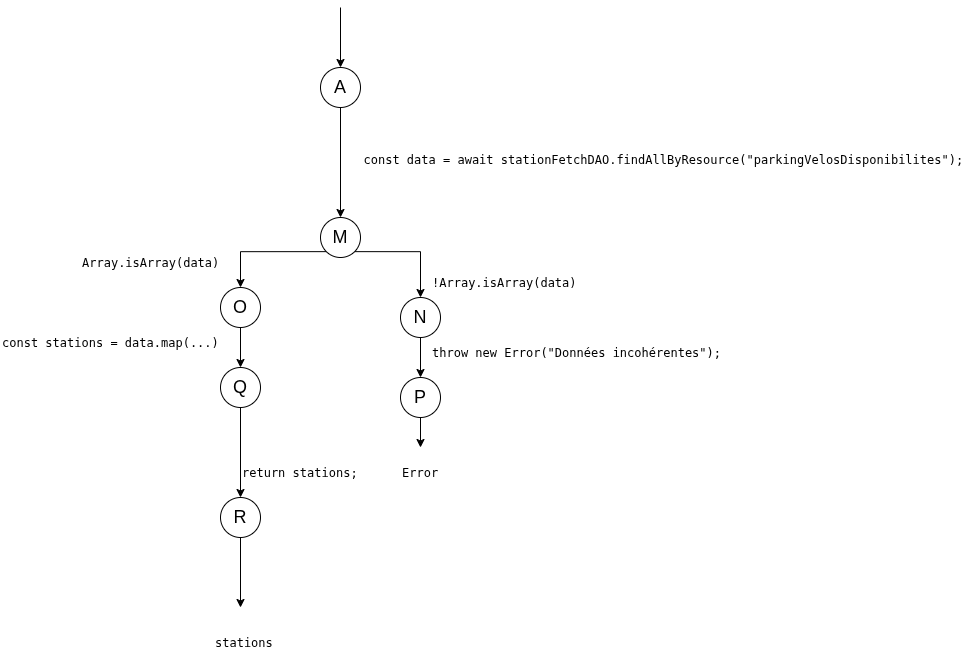

The diagram above was exported from draw.io. Its source (the exported page's mxGraphModel, read from the mxfile embedded in the PNG):
<mxGraphModel dx="2590" dy="1863" grid="1" gridSize="10" guides="1" tooltips="1" connect="1" arrows="1" fold="1" page="1" pageScale="1" pageWidth="827" pageHeight="1169" math="0" shadow="0">
  <root>
    <mxCell id="0" />
    <mxCell id="1" parent="0" />
    <mxCell id="jLM6nUX6I9OCsD6fMEo8-5" value="&lt;div style=&quot;&quot;&gt;&lt;pre style=&quot;&quot;&gt;&lt;font face=&quot;JetBrains Mono, monospace&quot;&gt;            const data = await stationFetchDAO.findAllByResource(&quot;parkingVelosDisponibilites&quot;);&lt;/font&gt;&lt;span style=&quot;font-family: &amp;quot;JetBrains Mono&amp;quot;, monospace;&quot;&gt;&lt;br/&gt;&lt;/span&gt;&lt;/pre&gt;&lt;div&gt;&lt;br&gt;&lt;/div&gt;&lt;/div&gt;" style="text;html=1;whiteSpace=wrap;strokeColor=none;fillColor=none;align=center;verticalAlign=middle;rounded=0;labelBackgroundColor=none;fontColor=default;" parent="1" vertex="1">
      <mxGeometry x="530" y="500" width="240" height="40" as="geometry" />
    </mxCell>
    <mxCell id="69" style="edgeStyle=orthogonalEdgeStyle;rounded=0;orthogonalLoop=1;jettySize=auto;html=1;exitX=0;exitY=1;exitDx=0;exitDy=0;entryX=0.5;entryY=0;entryDx=0;entryDy=0;labelBackgroundColor=none;fontColor=default;" parent="1" source="24" target="60" edge="1">
      <mxGeometry relative="1" as="geometry" />
    </mxCell>
    <mxCell id="70" style="edgeStyle=orthogonalEdgeStyle;rounded=0;orthogonalLoop=1;jettySize=auto;html=1;exitX=1;exitY=1;exitDx=0;exitDy=0;labelBackgroundColor=none;fontColor=default;" parent="1" source="24" target="67" edge="1">
      <mxGeometry relative="1" as="geometry" />
    </mxCell>
    <mxCell id="24" value="&lt;span style=&quot;font-size: 18px;&quot;&gt;M&lt;/span&gt;" style="ellipse;whiteSpace=wrap;html=1;aspect=fixed;labelBackgroundColor=none;fontColor=default;" parent="1" vertex="1">
      <mxGeometry x="350" y="570" width="40" height="40" as="geometry" />
    </mxCell>
    <mxCell id="85" style="edgeStyle=orthogonalEdgeStyle;rounded=0;orthogonalLoop=1;jettySize=auto;html=1;exitX=0.5;exitY=1;exitDx=0;exitDy=0;entryX=0.5;entryY=0;entryDx=0;entryDy=0;labelBackgroundColor=none;fontColor=default;" parent="1" source="60" target="83" edge="1">
      <mxGeometry relative="1" as="geometry" />
    </mxCell>
    <mxCell id="60" value="&lt;span style=&quot;font-size: 18px;&quot;&gt;O&lt;/span&gt;" style="ellipse;whiteSpace=wrap;html=1;aspect=fixed;labelBackgroundColor=none;fontColor=default;" parent="1" vertex="1">
      <mxGeometry x="250" y="640" width="40" height="40" as="geometry" />
    </mxCell>
    <mxCell id="78" style="edgeStyle=orthogonalEdgeStyle;rounded=0;orthogonalLoop=1;jettySize=auto;html=1;exitX=0.5;exitY=1;exitDx=0;exitDy=0;labelBackgroundColor=none;fontColor=default;" parent="1" source="67" target="75" edge="1">
      <mxGeometry relative="1" as="geometry" />
    </mxCell>
    <mxCell id="67" value="&lt;span style=&quot;font-size: 18px;&quot;&gt;N&lt;/span&gt;" style="ellipse;whiteSpace=wrap;html=1;aspect=fixed;labelBackgroundColor=none;fontColor=default;" parent="1" vertex="1">
      <mxGeometry x="430" y="650" width="40" height="40" as="geometry" />
    </mxCell>
    <mxCell id="72" value="&lt;div style=&quot;&quot;&gt;&lt;pre style=&quot;font-family:'JetBrains Mono',monospace;font-size:9,8pt;&quot;&gt;!&lt;span style=&quot;&quot;&gt;Array&lt;/span&gt;.&lt;span style=&quot;&quot;&gt;isArray&lt;/span&gt;(&lt;span style=&quot;&quot;&gt;data)&lt;/span&gt;&lt;/pre&gt;&lt;/div&gt;" style="text;whiteSpace=wrap;html=1;labelBackgroundColor=none;fontColor=default;" parent="1" vertex="1">
      <mxGeometry x="460" y="610" width="170" height="60" as="geometry" />
    </mxCell>
    <mxCell id="73" value="&lt;div style=&quot;&quot;&gt;&lt;pre style=&quot;font-family:'JetBrains Mono',monospace;font-size:9,8pt;&quot;&gt;&lt;span style=&quot;&quot;&gt;Array&lt;/span&gt;.&lt;span style=&quot;&quot;&gt;isArray&lt;/span&gt;(&lt;span style=&quot;&quot;&gt;data)&lt;/span&gt;&lt;/pre&gt;&lt;/div&gt;" style="text;whiteSpace=wrap;html=1;labelBackgroundColor=none;fontColor=default;" parent="1" vertex="1">
      <mxGeometry x="110" y="590" width="140" height="40" as="geometry" />
    </mxCell>
    <mxCell id="79" style="edgeStyle=orthogonalEdgeStyle;rounded=0;orthogonalLoop=1;jettySize=auto;html=1;exitX=0.5;exitY=1;exitDx=0;exitDy=0;entryX=0.5;entryY=0;entryDx=0;entryDy=0;labelBackgroundColor=none;fontColor=default;" parent="1" source="75" target="77" edge="1">
      <mxGeometry relative="1" as="geometry" />
    </mxCell>
    <mxCell id="75" value="&lt;span style=&quot;font-size: 18px;&quot;&gt;P&lt;/span&gt;" style="ellipse;whiteSpace=wrap;html=1;aspect=fixed;labelBackgroundColor=none;fontColor=default;" parent="1" vertex="1">
      <mxGeometry x="430" y="730" width="40" height="40" as="geometry" />
    </mxCell>
    <mxCell id="77" value="&lt;pre style=&quot;forced-color-adjust: none; font-size: 12px; font-style: normal; font-variant-ligatures: normal; font-variant-caps: normal; font-weight: 400; letter-spacing: normal; orphans: 2; text-align: left; text-indent: 0px; text-transform: none; widows: 2; word-spacing: 0px; -webkit-text-stroke-width: 0px; text-decoration-thickness: initial; text-decoration-style: initial; text-decoration-color: initial; font-family: &amp;quot;JetBrains Mono&amp;quot;, monospace; box-shadow: none !important;&quot;&gt;Error&lt;/pre&gt;" style="text;whiteSpace=wrap;html=1;labelBackgroundColor=none;fontColor=default;" parent="1" vertex="1">
      <mxGeometry x="430" y="800" width="40" height="30" as="geometry" />
    </mxCell>
    <mxCell id="80" value="&lt;div style=&quot;&quot;&gt;&lt;pre style=&quot;font-family:'JetBrains Mono',monospace;font-size:9,8pt;&quot;&gt;&lt;span style=&quot;&quot;&gt;throw new &lt;/span&gt;&lt;span style=&quot;&quot;&gt;Error&lt;/span&gt;(&lt;span style=&quot;&quot;&gt;&quot;Données incohérentes&quot;&lt;/span&gt;);&lt;/pre&gt;&lt;/div&gt;" style="text;whiteSpace=wrap;html=1;labelBackgroundColor=none;fontColor=default;" parent="1" vertex="1">
      <mxGeometry x="460" y="680" width="320" height="60" as="geometry" />
    </mxCell>
    <mxCell id="bcVJlg2I_-xrsnO3HLFZ-101" style="edgeStyle=orthogonalEdgeStyle;rounded=0;orthogonalLoop=1;jettySize=auto;html=1;" edge="1" parent="1" source="82">
      <mxGeometry relative="1" as="geometry">
        <mxPoint x="270" y="960" as="targetPoint" />
      </mxGeometry>
    </mxCell>
    <mxCell id="82" value="&lt;span style=&quot;font-size: 18px;&quot;&gt;R&lt;/span&gt;" style="ellipse;whiteSpace=wrap;html=1;aspect=fixed;labelBackgroundColor=none;fontColor=default;" parent="1" vertex="1">
      <mxGeometry x="250" y="850" width="40" height="40" as="geometry" />
    </mxCell>
    <mxCell id="94" style="edgeStyle=orthogonalEdgeStyle;rounded=0;orthogonalLoop=1;jettySize=auto;html=1;exitX=1;exitY=0.5;exitDx=0;exitDy=0;entryX=0.5;entryY=0;entryDx=0;entryDy=0;labelBackgroundColor=none;fontColor=default;" parent="1" source="83" target="82" edge="1">
      <mxGeometry relative="1" as="geometry">
        <Array as="points">
          <mxPoint x="270" y="740" />
        </Array>
      </mxGeometry>
    </mxCell>
    <mxCell id="83" value="&lt;span style=&quot;font-size: 18px;&quot;&gt;Q&lt;/span&gt;" style="ellipse;whiteSpace=wrap;html=1;aspect=fixed;labelBackgroundColor=none;fontColor=default;" parent="1" vertex="1">
      <mxGeometry x="250" y="720" width="40" height="40" as="geometry" />
    </mxCell>
    <mxCell id="84" value="&lt;div style=&quot;&quot;&gt;&lt;pre style=&quot;font-family:'JetBrains Mono',monospace;font-size:9,8pt;&quot;&gt;&lt;span style=&quot;&quot;&gt;const &lt;/span&gt;&lt;span style=&quot;&quot;&gt;stations &lt;/span&gt;= &lt;span style=&quot;&quot;&gt;data&lt;/span&gt;.&lt;span style=&quot;&quot;&gt;map&lt;/span&gt;(...)&lt;/pre&gt;&lt;/div&gt;" style="text;whiteSpace=wrap;html=1;labelBackgroundColor=none;fontColor=default;" parent="1" vertex="1">
      <mxGeometry x="30" y="670" width="220" height="60" as="geometry" />
    </mxCell>
    <mxCell id="96" value="&lt;div style=&quot;&quot;&gt;&lt;pre style=&quot;font-family:'JetBrains Mono',monospace;font-size:9,8pt;&quot;&gt;&lt;span style=&quot;&quot;&gt;return &lt;/span&gt;&lt;span style=&quot;&quot;&gt;stations&lt;/span&gt;;&lt;/pre&gt;&lt;/div&gt;" style="text;whiteSpace=wrap;html=1;labelBackgroundColor=none;fontColor=default;" parent="1" vertex="1">
      <mxGeometry x="270" y="800" width="120" height="40" as="geometry" />
    </mxCell>
    <mxCell id="98" value="&lt;div style=&quot;&quot;&gt;&lt;pre style=&quot;font-family:'JetBrains Mono',monospace;font-size:9,8pt;&quot;&gt;&lt;span style=&quot;&quot;&gt;stations&lt;/span&gt;&lt;/pre&gt;&lt;/div&gt;" style="text;whiteSpace=wrap;html=1;labelBackgroundColor=none;fontColor=default;" parent="1" vertex="1">
      <mxGeometry x="242.5" y="970" width="55" height="30" as="geometry" />
    </mxCell>
    <mxCell id="Oydb9Q6g5A5llmYSfp06-98" value="&lt;span style=&quot;font-size: 18px;&quot;&gt;A&lt;/span&gt;" style="ellipse;whiteSpace=wrap;html=1;aspect=fixed;labelBackgroundColor=none;fontColor=default;" parent="1" vertex="1">
      <mxGeometry x="350" y="420" width="40" height="40" as="geometry" />
    </mxCell>
    <mxCell id="Oydb9Q6g5A5llmYSfp06-99" value="" style="endArrow=classic;html=1;rounded=0;labelBackgroundColor=none;fontColor=default;" parent="1" target="Oydb9Q6g5A5llmYSfp06-98" edge="1">
      <mxGeometry width="50" height="50" relative="1" as="geometry">
        <mxPoint x="370" y="360" as="sourcePoint" />
        <mxPoint x="780" y="490" as="targetPoint" />
      </mxGeometry>
    </mxCell>
    <mxCell id="Oydb9Q6g5A5llmYSfp06-114" style="edgeStyle=orthogonalEdgeStyle;rounded=0;orthogonalLoop=1;jettySize=auto;html=1;entryX=0.5;entryY=0;entryDx=0;entryDy=0;exitX=0.5;exitY=1;exitDx=0;exitDy=0;" parent="1" source="Oydb9Q6g5A5llmYSfp06-98" target="24" edge="1">
      <mxGeometry relative="1" as="geometry">
        <mxPoint x="330" y="240" as="sourcePoint" />
        <mxPoint x="340" y="460" as="targetPoint" />
      </mxGeometry>
    </mxCell>
  </root>
</mxGraphModel>